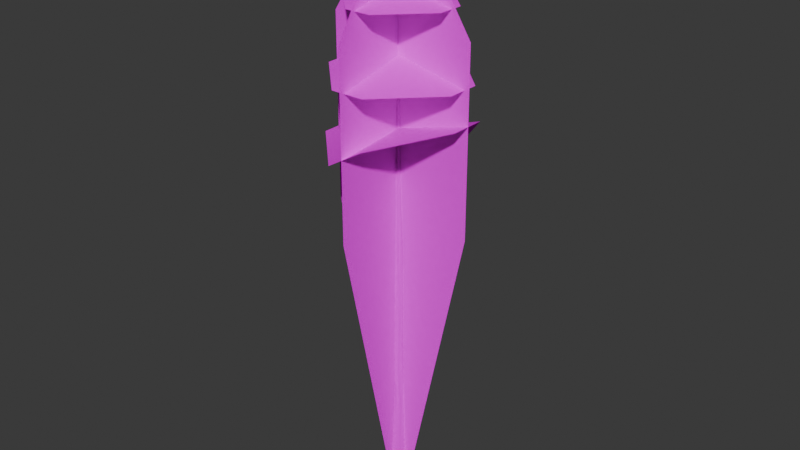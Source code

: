 # Source: tree_background_02.blend  (saved by Blender 5.2.44; exported with 4.5.12 LTS)
import bpy
from mathutils import Matrix  # noqa: F401  (used for matrix-valued properties, if any)

bpy.ops.wm.read_factory_settings(use_empty=True)
scene = bpy.context.scene
scene.name = 'Scene'

# ---- images (referenced by path relative to the original .blend; pixels are not part of the script)
import os
ASSET_DIR = os.environ.get("B2B_ASSET_DIR", "")  # directory of the original .blend (textures are referenced by path, not embedded)
HERE = os.path.dirname(os.path.abspath(__file__))  # packed textures are extracted next to this script under _unpacked/

def load_image(name, relpath, width, height, colorspace="sRGB"):
    """Load a texture the original file referenced (path relative to the .blend, or extracted next to this script)."""
    p = next((c for c in (os.path.join(HERE, relpath), os.path.join(ASSET_DIR, relpath)) if relpath and os.path.exists(c)), "")
    if p:
        img = bpy.data.images.load(p, check_existing=True)
        img.name = name
    else:  # same state as the original file: an image datablock whose file is absent (Cycles renders it pink)
        img = bpy.data.images.new(name, width, height)
        img.source = "FILE"
        img.filepath = "//" + (relpath or name)
    img.colorspace_settings.name = colorspace
    return img
img_base_color_png = load_image('base_color.png', 'textures/base_color.png', 1024, 1024, 'sRGB')
img_opacity_png = load_image('opacity.png', 'textures/opacity.png', 1024, 1024, 'sRGB')

# ---- materials (node trees are filled in below, after node groups)
mat_tree_background_02_material = bpy.data.materials.new('tree_background_02_material')
mat_tree_background_02_material.use_transparency_overlap = False
mat_tree_background_02_material.show_transparent_back = False
mat_tree_background_02_material.diffuse_color = (0.22, 0.35, 0.12, 1.0)
mat_tree_background_02_material.roughness = 1.0

# ---- material node trees
mat_tree_background_02_material.use_nodes = True; mat_tree_background_02_material.node_tree.nodes.clear()
_N = mat_tree_background_02_material.node_tree.nodes; _L = mat_tree_background_02_material.node_tree.links
n0 = _N.new('ShaderNodeBsdfPrincipled'); n0.name = 'Principled BSDF'; n0.location = (0, 300)
n0.inputs[2].default_value = 1.0
n0.inputs[10].default_value = 0.005
n0.inputs[13].default_value = 0.0
n1 = _N.new('ShaderNodeOutputMaterial'); n1.name = 'Material Output'; n1.location = (280, 300)
n2 = _N.new('ShaderNodeTexImage'); n2.name = 'Image Texture'; n2.location = (-480, 300)
n2.image = img_base_color_png
n3 = _N.new('ShaderNodeTexImage'); n3.name = 'Image Texture.001'; n3.location = (-480, 0)
n3.image = img_opacity_png
_L.new(n2.outputs[0], n0.inputs[0])
_L.new(n3.outputs[1], n0.inputs[4])
_L.new(n0.outputs[0], n1.inputs[0])
n1.is_active_output = True

# ---- world
world_world = bpy.data.worlds.new('World'); scene.world = world_world
world_world.use_nodes = True; world_world.node_tree.nodes.clear()
_N = world_world.node_tree.nodes; _L = world_world.node_tree.links
n0 = _N.new('ShaderNodeBackground'); n0.name = 'Background'; n0.location = (-200, 100)
n0.inputs[0].default_value = (0.05, 0.05, 0.05, 1.0)
n1 = _N.new('ShaderNodeOutputWorld'); n1.name = 'World Output'; n1.location = (200, 100)
_L.new(n0.outputs[0], n1.inputs[0])
n1.is_active_output = True
world_world.color = (0.2, 0.2, 0.2)

# ---- meshes
me_tree_background_02 = bpy.data.meshes.new('tree_background_02')
me_tree_background_02.from_pydata([(-0.6501, -2.998, 19.44), (0.07541, -0.01336, 20.11), (-2.909, -0.7388, 19.44), (3.06, -0.7388, 19.44), (0.8009, -2.998, 19.44), (-2.909, 0.7121, 19.44), (-0.6501, 2.971, 19.44), (0.8009, 2.971, 19.44), (0.07541, -0.01336, 20.11), (3.06, 0.7121, 19.44), (-0.7072, -3.233, 16.51), (0.07541, -0.01336, 17.23), (-3.144, -0.796, 16.51), (3.295, -0.796, 18.09), (0.858, -3.233, 17.44), (-3.144, 0.7692, 16.51), (-0.7072, 3.206, 15.86), (0.858, 3.206, 16.0), (0.07541, -0.01336, 17.23), (3.295, 0.7692, 18.09), (-0.4937, -2.354, 22.33), (0.07541, -0.01336, 22.85), (-2.266, -0.5825, 22.33), (2.416, -0.5825, 22.33), (0.6445, -2.354, 22.33), (-2.266, 0.5557, 22.33), (-0.4937, 2.328, 22.33), (0.6445, 2.328, 22.33), (0.07541, -0.01336, 22.85), (2.416, 0.5557, 22.33), (-0.04696, 0.2126, 4.618), (-0.2352, -0.01735, 4.416), (-0.1814, 0.04976, 5.77), (0.2569, -0.1272, 4.325), (0.2041, 0.138, 4.78), (0.2244, 0.05713, 5.603), (0.2041, 0.138, 4.78), (0.2529, 0.1758, 3.285), (-0.04696, 0.2126, 4.618), (0.2914, 0.1945, 2.254), (-0.06997, -0.1913, 8.347), (0.1631, -0.1624, 8.347), (0.05113, -0.1514, 11.85), (-0.2507, -0.2285, 2.227), (-0.0858, -0.3332, 2.266), (-0.2029, -0.2124, 3.251), (0.09312, -0.009288, 15.22), (0.01707, 0.1157, 15.22), (0.00108, 0.09167, 19.71), (-0.122, 0.1107, 19.71), (0.00108, 0.09167, 19.71), (0.01707, 0.1157, 15.22), (-0.08791, 0.0277, 15.22), (-0.0729, -0.01429, 19.71), (-0.07595, 0.0747, 23.26), (-0.07595, 0.0747, 23.26), (-0.122, 0.1107, 19.71), (-0.0778, -0.2087, 5.575), (0.1707, -0.2532, 3.026), (0.2914, 0.1945, 2.254), (0.3485, -0.3817, 0.0), (0.1345, 0.4877, 0.0), (-0.2601, 0.1685, 2.275), (-0.4593, -0.1783, 0.0), (0.2569, -0.1272, 4.325), (0.2529, 0.1758, 3.285), (-0.4593, -0.1783, 0.0), (-0.2507, -0.2285, 2.227), (-0.3188, -0.03644, 2.248), (0.3485, -0.3817, 0.0), (0.1488, -0.1962, 5.962), (-0.1814, 0.04976, 5.77), (0.02777, 0.1897, 5.968), (0.1345, 0.4877, 0.0), (-0.0778, -0.2087, 5.575), (-0.2601, 0.1685, 2.275), (-0.2243, 0.1306, 3.349), (0.1488, -0.1962, 5.962), (-0.1699, 0.02172, 8.347), (0.002056, 0.1816, 8.347), (0.2244, 0.05713, 5.603), (0.2081, 0.06761, 8.347), (0.1631, -0.1624, 8.347), (0.2081, 0.06761, 8.347), (0.02806, 0.1566, 11.85), (0.1921, 0.03563, 11.85), (-0.2243, 0.1306, 3.349), (-0.2719, -0.04428, 3.297), (-0.001972, -0.1204, 15.22), (0.002056, 0.1816, 8.347), (-0.1699, 0.02172, 8.347), (-0.116, -0.0193, 11.85), (0.02806, 0.1566, 11.85), (-0.06997, -0.1913, 8.347), (-0.08791, 0.0277, 15.22), (0.1921, 0.03563, 11.85), (0.05113, -0.1514, 11.85), (-0.2029, -0.2124, 3.251), (-3.203, 0.04174, 21.29), (-0.1868, 0.04174, 26.01), (0.2669, 0.04174, 26.01), (3.283, 0.04174, 21.29), (3.283, 0.04174, 13.36), (0.4349, 0.04173, 0.0), (-0.3548, 0.04173, 0.0), (-3.203, 0.04174, 13.36), (-0.06373, 3.283, 21.29), (-0.06373, 0.2671, 26.01), (-0.06373, -0.2059, 26.01), (-0.06373, -3.222, 21.29), (-0.06373, -3.222, 13.36), (-0.06373, -0.3739, 0.0), (-0.06373, 0.4351, 0.0), (-0.06373, 3.283, 13.36)], [], [(0, 1, 2), (3, 1, 4), (5, 1, 6), (7, 8, 9), (1, 5, 2), (1, 0, 4), (1, 3, 9), (8, 7, 6), (10, 11, 12), (13, 11, 14), (15, 11, 16), (17, 18, 19), (11, 15, 12), (11, 10, 14), (11, 13, 19), (18, 17, 16), (20, 21, 22), (23, 21, 24), (25, 21, 26), (27, 28, 29), (21, 25, 22), (21, 20, 24), (21, 23, 29), (28, 27, 26), (30, 31, 32), (33, 34, 35), (36, 37, 38), (38, 37, 39), (40, 41, 42), (43, 44, 45), (46, 47, 48), (49, 50, 51), (51, 52, 49), (53, 48, 54), (50, 49, 55), (56, 53, 54), (57, 45, 44), (57, 44, 58), (59, 60, 61), (62, 61, 63), (64, 57, 58), (34, 33, 65), (66, 44, 43), (67, 68, 63), (58, 69, 64), (35, 70, 33), (71, 72, 38), (73, 38, 39), (74, 32, 31), (38, 75, 76), (64, 77, 57), (68, 62, 63), (75, 38, 73), (72, 71, 78), (72, 78, 79), (80, 36, 38), (80, 38, 72), (81, 82, 70), (81, 70, 35), (65, 33, 60), (65, 60, 59), (72, 79, 83), (72, 83, 80), (77, 41, 40), (77, 40, 57), (83, 79, 84), (83, 84, 85), (86, 87, 31), (86, 31, 30), (46, 48, 53), (46, 53, 88), (89, 90, 91), (89, 91, 92), (32, 74, 93), (32, 93, 90), (92, 91, 94), (92, 94, 47), (82, 81, 95), (82, 95, 96), (53, 56, 94), (53, 94, 88), (91, 96, 88), (91, 88, 94), (97, 87, 68), (97, 68, 67), (93, 96, 91), (93, 91, 90), (46, 95, 92), (46, 92, 47), (87, 86, 62), (87, 62, 68), (44, 66, 69), (44, 69, 58), (87, 97, 74), (87, 74, 31), (96, 95, 46), (96, 46, 88), (105, 103, 104), (103, 105, 102), (102, 105, 98), (102, 98, 101), (101, 98, 99), (101, 99, 100), (111, 109, 110), (109, 111, 108), (108, 111, 112), (108, 112, 107), (107, 112, 106), (106, 112, 113)])
me_tree_background_02.polygons.foreach_set('use_smooth', [True] * 109)
_uv = me_tree_background_02.uv_layers.new(name='UVMap')
_uv.uv.foreach_set('vector', [0.5454, 0.2378, 0.5569, 0.1905, 0.5095, 0.202, 0.6042, 0.202, 0.5569, 0.1905, 0.5684, 0.2378, 0.5095, 0.179, 0.5569, 0.1905, 0.5454, 0.1431, 0.5684, 0.1431, 0.5569, 0.1905, 0.6042, 0.179, 0.5569, 0.1905, 0.5095, 0.179, 0.5095, 0.202, 0.5569, 0.1905, 0.5454, 0.2378, 0.5684, 0.2378, 0.5569, 0.1905, 0.6042, 0.202, 0.6042, 0.179, 0.5569, 0.1905, 0.5684, 0.1431, 0.5454, 0.1431, 0.5454, 0.2378, 0.5569, 0.1905, 0.5095, 0.202, 0.6042, 0.202, 0.5569, 0.1905, 0.5684, 0.2378, 0.5095, 0.179, 0.5569, 0.1905, 0.5454, 0.1431, 0.5684, 0.1431, 0.5569, 0.1905, 0.6042, 0.179, 0.5569, 0.1905, 0.5095, 0.179, 0.5095, 0.202, 0.5569, 0.1905, 0.5454, 0.2378, 0.5684, 0.2378, 0.5569, 0.1905, 0.6042, 0.202, 0.6042, 0.179, 0.5569, 0.1905, 0.5684, 0.1431, 0.5454, 0.1431, 0.5454, 0.2378, 0.5569, 0.1905, 0.5095, 0.202, 0.6042, 0.202, 0.5569, 0.1905, 0.5684, 0.2378, 0.5095, 0.179, 0.5569, 0.1905, 0.5454, 0.1431, 0.5684, 0.1431, 0.5569, 0.1905, 0.6042, 0.179, 0.5569, 0.1905, 0.5095, 0.179, 0.5095, 0.202, 0.5569, 0.1905, 0.5454, 0.2378, 0.5684, 0.2378, 0.5569, 0.1905, 0.6042, 0.202, 0.6042, 0.179, 0.5569, 0.1905, 0.5684, 0.1431, 0.5454, 0.1431, 0.973, 0.2964, 0.9694, 0.2996, 0.9704, 0.2783, 0.9676, 0.301, 0.9718, 0.2939, 0.9705, 0.281, 0.9724, 0.2939, 0.9731, 0.3174, 0.9684, 0.2964, 0.9684, 0.2964, 0.9731, 0.3174, 0.9737, 0.3336, 0.9681, 0.2379, 0.9717, 0.2379, 0.97, 0.1828, 0.9652, 0.334, 0.9678, 0.3334, 0.966, 0.3179, 0.9695, 0.13, 0.9714, 0.13, 0.9711, 0.05939, 0.9673, 0.05939, 0.9692, 0.05939, 0.9694, 0.13, 0.9694, 0.13, 0.9678, 0.13, 0.9673, 0.05939, 0.9694, 0.05939, 0.9711, 0.05939, 0.9708, 0.003608, 0.9692, 0.05939, 0.9673, 0.05939, 0.968, 0.003608, 0.9714, 0.05939, 0.9694, 0.05939, 0.9708, 0.003608, 0.968, 0.2814, 0.966, 0.3179, 0.9678, 0.3334, 0.968, 0.2814, 0.9678, 0.3334, 0.9719, 0.3214, 0.9727, 0.3336, 0.9636, 0.3679, 0.9773, 0.3679, 0.9723, 0.3332, 0.9773, 0.3679, 0.9668, 0.3678, 0.9732, 0.301, 0.968, 0.2814, 0.9719, 0.3214, 0.9718, 0.2939, 0.9676, 0.301, 0.9724, 0.3174, 0.962, 0.3678, 0.9678, 0.3334, 0.9652, 0.334, 0.966, 0.334, 0.9691, 0.3337, 0.9668, 0.3678, 0.9719, 0.3214, 0.9746, 0.3679, 0.9732, 0.301, 0.9705, 0.281, 0.9665, 0.2753, 0.9676, 0.301, 0.9663, 0.2783, 0.9696, 0.2752, 0.9684, 0.2964, 0.9713, 0.3679, 0.9684, 0.2964, 0.9737, 0.3336, 0.9663, 0.2814, 0.9704, 0.2783, 0.9694, 0.2996, 0.9684, 0.2964, 0.9651, 0.3332, 0.9656, 0.3164, 0.9732, 0.301, 0.9715, 0.2753, 0.968, 0.2814, 0.9691, 0.3337, 0.9723, 0.3332, 0.9668, 0.3678, 0.9651, 0.3332, 0.9684, 0.2964, 0.9713, 0.3679, 0.9696, 0.2752, 0.9663, 0.2783, 0.9665, 0.2379, 0.9696, 0.2752, 0.9665, 0.2379, 0.9692, 0.2379, 0.9727, 0.281, 0.9724, 0.2939, 0.9684, 0.2964, 0.9727, 0.281, 0.9684, 0.2964, 0.9696, 0.2752, 0.9707, 0.2379, 0.9671, 0.2379, 0.9665, 0.2753, 0.9707, 0.2379, 0.9665, 0.2753, 0.9705, 0.281, 0.9724, 0.3174, 0.9676, 0.301, 0.9636, 0.3679, 0.9724, 0.3174, 0.9636, 0.3679, 0.9727, 0.3336, 0.9696, 0.2752, 0.9692, 0.2379, 0.9724, 0.2379, 0.9696, 0.2752, 0.9724, 0.2379, 0.9727, 0.281, 0.9715, 0.2753, 0.9717, 0.2379, 0.9681, 0.2379, 0.9715, 0.2753, 0.9681, 0.2379, 0.968, 0.2814, 0.9724, 0.2379, 0.9692, 0.2379, 0.9696, 0.1828, 0.9724, 0.2379, 0.9696, 0.1828, 0.9722, 0.1828, 0.9717, 0.3164, 0.9689, 0.3172, 0.9694, 0.2996, 0.9717, 0.3164, 0.9694, 0.2996, 0.973, 0.2964, 0.9695, 0.13, 0.9711, 0.05939, 0.9694, 0.05939, 0.9695, 0.13, 0.9694, 0.05939, 0.9677, 0.13, 0.9725, 0.2379, 0.97, 0.2379, 0.9693, 0.1828, 0.9725, 0.2379, 0.9693, 0.1828, 0.9721, 0.1828, 0.9704, 0.2783, 0.9663, 0.2814, 0.9666, 0.2379, 0.9704, 0.2783, 0.9666, 0.2379, 0.97, 0.2379, 0.9721, 0.1828, 0.9693, 0.1828, 0.9701, 0.13, 0.9721, 0.1828, 0.9701, 0.13, 0.9714, 0.13, 0.9671, 0.2379, 0.9707, 0.2379, 0.9702, 0.1828, 0.9671, 0.2379, 0.9702, 0.1828, 0.9672, 0.1828, 0.9694, 0.05939, 0.9714, 0.05939, 0.9701, 0.13, 0.9694, 0.05939, 0.9701, 0.13, 0.9677, 0.13, 0.9693, 0.1828, 0.9672, 0.1828, 0.9677, 0.13, 0.9693, 0.1828, 0.9677, 0.13, 0.9701, 0.13, 0.9663, 0.3179, 0.9689, 0.3172, 0.9691, 0.3337, 0.9663, 0.3179, 0.9691, 0.3337, 0.966, 0.334, 0.9666, 0.2379, 0.9672, 0.1828, 0.9693, 0.1828, 0.9666, 0.2379, 0.9693, 0.1828, 0.97, 0.2379, 0.9695, 0.13, 0.9702, 0.1828, 0.9721, 0.1828, 0.9695, 0.13, 0.9721, 0.1828, 0.9714, 0.13, 0.9689, 0.3172, 0.9717, 0.3164, 0.9723, 0.3332, 0.9689, 0.3172, 0.9723, 0.3332, 0.9691, 0.3337, 0.9678, 0.3334, 0.962, 0.3678, 0.9746, 0.3679, 0.9678, 0.3334, 0.9746, 0.3679, 0.9719, 0.3214, 0.9689, 0.3172, 0.9663, 0.3179, 0.9663, 0.2814, 0.9689, 0.3172, 0.9663, 0.2814, 0.9694, 0.2996, 0.9672, 0.1828, 0.9702, 0.1828, 0.9695, 0.13, 0.9672, 0.1828, 0.9695, 0.13, 0.9677, 0.13, 0.1259, 0.2411, 0.1955, 0.4971, 0.1804, 0.4971, 0.1955, 0.4971, 0.1259, 0.2411, 0.25, 0.2411, 0.25, 0.2411, 0.1259, 0.2411, 0.1259, 0.08916, 0.25, 0.2411, 0.1259, 0.08916, 0.25, 0.08916, 0.25, 0.08916, 0.1259, 0.08916, 0.1836, -0.001459, 0.25, 0.08916, 0.1836, -0.001459, 0.1923, -0.001459, 0.1949, 0.4971, 0.2494, 0.08916, 0.2494, 0.2411, 0.2494, 0.08916, 0.1949, 0.4971, 0.1917, -0.001459, 0.1917, -0.001459, 0.1949, 0.4971, 0.1794, 0.4971, 0.1917, -0.001459, 0.1794, 0.4971, 0.1826, -0.001459, 0.1826, -0.001459, 0.1794, 0.4971, 0.125, 0.08916, 0.125, 0.08916, 0.1794, 0.4971, 0.125, 0.2411])
me_tree_background_02.materials.append(mat_tree_background_02_material)
me_tree_background_02.update()
me_tree_background_02.normals_split_custom_set([tuple(v) for v in zip(*[iter([-0.07603, -0.1987, 0.9771, -1.135e-05, -2.882e-05, 1.0, -0.1987, -0.07603, 0.9771, 0.1987, -0.07603, 0.9771, -1.135e-05, -2.882e-05, 1.0, 0.07603, -0.1987, 0.9771, -0.1987, 0.07603, 0.9771, -1.135e-05, -2.882e-05, 1.0, -0.07609, 0.1987, 0.9771, 0.07603, 0.1987, 0.9771, 4.262e-05, 5.636e-05, 1.0, 0.1987, 0.07609, 0.9771, -1.135e-05, -2.882e-05, 1.0, -0.1987, 0.07603, 0.9771, -0.1987, -0.07603, 0.9771, -1.135e-05, -2.882e-05, 1.0, -0.07603, -0.1987, 0.9771, 0.07603, -0.1987, 0.9771, -1.135e-05, -2.882e-05, 1.0, 0.1987, -0.07603, 0.9771, 0.1987, 0.076, 0.9771, 4.262e-05, 5.636e-05, 1.0, 0.07603, 0.1987, 0.9771, -0.076, 0.1987, 0.9771, -0.3627, -0.1174, 0.9245, -0.2489, 0.1346, 0.9591, -0.1987, -0.07603, 0.9771, -0.2593, -0.0001536, 0.9658, -0.2489, 0.1346, 0.9591, -0.402, -0.03836, 0.9148, -0.1752, 0.1665, 0.9703, -0.2489, 0.1346, 0.9591, -0.09593, 0.369, 0.9244, -0.1813, 0.3894, 0.9031, -0.2489, 0.1347, 0.9591, -0.2947, 0.175, 0.9394, -0.2489, 0.1346, 0.9591, -0.1752, 0.1665, 0.9703, -0.1987, -0.07603, 0.9771, -0.2489, 0.1346, 0.9591, -0.3627, -0.1174, 0.9245, -0.402, -0.03836, 0.9148, -0.2489, 0.1346, 0.9591, -0.2593, -0.0001536, 0.9658, -0.2946, 0.1748, 0.9395, -0.2489, 0.1347, 0.9591, -0.1813, 0.3894, 0.9031, -0.09593, 0.369, 0.9244, -0.07603, -0.1987, 0.9771, -1.134e-05, -2.8e-05, 1.0, -0.1987, -0.07603, 0.9771, 0.1987, -0.07603, 0.9771, -1.134e-05, -2.8e-05, 1.0, 0.07603, -0.1987, 0.9771, -0.1987, 0.07603, 0.9771, -1.134e-05, -2.8e-05, 1.0, -0.07609, 0.1987, 0.9771, 0.07603, 0.1987, 0.9771, 4.226e-05, 5.6e-05, 1.0, 0.1987, 0.07609, 0.9771, -1.134e-05, -2.8e-05, 1.0, -0.1987, 0.07603, 0.9771, -0.1987, -0.07603, 0.9771, -1.134e-05, -2.8e-05, 1.0, -0.07603, -0.1987, 0.9771, 0.07603, -0.1987, 0.9771, -1.134e-05, -2.8e-05, 1.0, 0.1987, -0.07603, 0.9771, 0.1987, 0.076, 0.9771, 4.226e-05, 5.6e-05, 1.0, 0.07603, 0.1987, 0.9771, -0.076, 0.1987, 0.9771, -0.2387, 0.9691, 0.06169, -0.9905, 0.1356, 0.02308, -0.9651, 0.2595, 0.03374, 0.8879, -0.4599, 0.00926, 0.7594, 0.6501, -0.02735, 0.9185, 0.3936, 0.03834, 0.7594, 0.65, -0.02738, 0.7592, 0.6497, 0.03894, -0.2387, 0.9691, 0.06165, -0.2387, 0.9691, 0.06165, 0.7592, 0.6497, 0.03894, 0.8365, 0.5468, 0.03589, -0.4571, -0.8894, 0.006483, 0.532, -0.8467, -0.008312, 0.1327, -0.9909, 0.02168, -0.7893, -0.6008, 0.1267, -0.2761, -0.961, 0.01337, -0.7736, -0.6295, 0.07273, 0.9955, -0.01757, 0.09341, 0.1643, 0.9864, -0.003287, 0.9221, 0.3849, 0.03959, -0.7812, 0.6242, 0.01071, 0.9221, 0.3849, 0.03954, 0.1642, 0.9864, -0.003232, 0.1642, 0.9864, -0.003232, -0.9855, 0.1693, -0.01113, -0.7812, 0.6242, 0.01071, -0.1132, -0.9934, 0.0169, 0.9221, 0.3849, 0.03959, -0.00474, 0.001929, 1.0, 0.9221, 0.3849, 0.03954, -0.7812, 0.6242, 0.01071, -0.00476, 0.001868, 1.0, -0.7813, 0.6241, 0.01071, -0.1132, -0.9934, 0.0169, -0.00474, 0.001929, 1.0, -0.4461, -0.8944, 0.0322, -0.7736, -0.6295, 0.07273, -0.2761, -0.961, 0.01337, -0.4461, -0.8944, 0.0322, -0.2761, -0.961, 0.01337, 0.3213, -0.947, 0.002949, 0.8365, 0.5468, 0.03589, 0.7214, -0.6902, 0.05607, 0.2213, 0.9744, 0.04, -0.7594, 0.6484, 0.0529, 0.2211, 0.9744, 0.0399, -0.9373, -0.3445, 0.05199, 0.888, -0.4598, 0.009274, -0.4461, -0.8944, 0.0322, 0.3213, -0.947, 0.002949, 0.7594, 0.6501, -0.02735, 0.8879, -0.4599, 0.00926, 0.7591, 0.6498, 0.03889, -0.9373, -0.3445, 0.052, -0.2761, -0.961, 0.01337, -0.7893, -0.6008, 0.1267, -0.7894, -0.6007, 0.1268, -0.9921, -0.1054, 0.06753, -0.9373, -0.3445, 0.05199, 0.3213, -0.947, 0.002949, 0.7214, -0.6902, 0.0561, 0.888, -0.4598, 0.009274, 0.9185, 0.3936, 0.03834, 0.6255, -0.7795, 0.03451, 0.8879, -0.4599, 0.00926, -0.9652, 0.2594, 0.03367, -0.03545, 0.9989, 0.02981, -0.2387, 0.9691, 0.06165, 0.2211, 0.9744, 0.03994, -0.2387, 0.9691, 0.06165, 0.8365, 0.5468, 0.03589, -0.446, -0.8945, 0.03221, -0.9651, 0.2595, 0.03374, -0.9905, 0.1356, 0.02308, -0.2387, 0.9691, 0.06165, -0.7593, 0.6486, 0.05287, -0.8203, 0.5657, 0.08438, 0.888, -0.4598, 0.009274, 0.6256, -0.7794, 0.03454, -0.4461, -0.8944, 0.0322, -0.9921, -0.1054, 0.06753, -0.7594, 0.6484, 0.0529, -0.9373, -0.3445, 0.05199, -0.7593, 0.6486, 0.05287, -0.2387, 0.9691, 0.06165, 0.2211, 0.9744, 0.03994, -0.03545, 0.9989, 0.02981, -0.9652, 0.2594, 0.03367, -0.989, 0.1454, 0.02553, -0.03545, 0.9989, 0.02981, -0.989, 0.1454, 0.02553, -0.1464, 0.9891, 0.01543, 0.9185, 0.3936, 0.03833, 0.7594, 0.65, -0.02738, -0.2387, 0.9691, 0.06165, 0.9185, 0.3936, 0.03833, -0.2387, 0.9691, 0.06165, -0.03545, 0.9989, 0.02981, 0.8932, 0.4493, 0.01931, 0.532, -0.8467, -0.008318, 0.6255, -0.7795, 0.03451, 0.8932, 0.4493, 0.01931, 0.6255, -0.7795, 0.03451, 0.9185, 0.3936, 0.03834, 0.7591, 0.6498, 0.03889, 0.8879, -0.4599, 0.00926, 0.7214, -0.6902, 0.05607, 0.7591, 0.6498, 0.03889, 0.7214, -0.6902, 0.05607, 0.8365, 0.5468, 0.03589, -0.03545, 0.9989, 0.02981, -0.1464, 0.9891, 0.01543, 0.8932, 0.4492, 0.0193, -0.03545, 0.9989, 0.02981, 0.8932, 0.4492, 0.0193, 0.9185, 0.3936, 0.03833, 0.6256, -0.7794, 0.03454, 0.532, -0.8467, -0.008312, -0.4571, -0.8894, 0.006483, 0.6256, -0.7794, 0.03454, -0.4571, -0.8894, 0.006483, -0.4461, -0.8944, 0.0322, 0.8932, 0.4492, 0.0193, -0.1464, 0.9891, 0.01543, -0.1208, 0.9925, 0.01827, 0.8932, 0.4492, 0.0193, -0.1208, 0.9925, 0.01827, 0.9894, 0.1442, 0.01838, -0.8204, 0.5656, 0.08438, -0.9963, -0.03631, 0.07841, -0.9905, 0.1356, 0.02308, -0.8204, 0.5656, 0.08438, -0.9905, 0.1356, 0.02308, -0.2387, 0.9691, 0.06169, 0.9955, -0.01757, 0.09341, 0.9221, 0.3849, 0.03959, -0.1132, -0.9934, 0.0169, 0.9955, -0.01757, 0.09341, -0.1132, -0.9934, 0.0169, -0.09033, -0.9958, 0.01608, -0.1465, 0.9891, 0.01569, -0.989, 0.1455, 0.02552, -0.9941, -0.106, 0.02189, -0.1465, 0.9891, 0.01569, -0.9941, -0.106, 0.02189, -0.1208, 0.9925, 0.01827, -0.9651, 0.2595, 0.03374, -0.446, -0.8945, 0.03221, -0.4571, -0.8894, 0.006456, -0.9651, 0.2595, 0.03374, -0.4571, -0.8894, 0.006456, -0.989, 0.1455, 0.02552, -0.1208, 0.9925, 0.01827, -0.9941, -0.106, 0.02189, -0.9855, 0.1694, -0.01114, -0.1208, 0.9925, 0.01827, -0.9855, 0.1694, -0.01114, 0.1643, 0.9864, -0.003287, 0.532, -0.8467, -0.008318, 0.8932, 0.4493, 0.01931, 0.9894, 0.1442, 0.01836, 0.532, -0.8467, -0.008318, 0.9894, 0.1442, 0.01836, 0.1327, -0.9909, 0.02165, -0.1132, -0.9934, 0.0169, -0.7813, 0.6241, 0.01071, -0.9855, 0.1694, -0.01114, -0.1132, -0.9934, 0.0169, -0.9855, 0.1694, -0.01114, -0.09033, -0.9958, 0.01608, -0.9941, -0.106, 0.02189, 0.1327, -0.9909, 0.02165, -0.09033, -0.9958, 0.01608, -0.9941, -0.106, 0.02189, -0.09033, -0.9958, 0.01608, -0.9855, 0.1694, -0.01114, -0.7737, -0.6294, 0.07275, -0.9963, -0.03631, 0.07841, -0.9921, -0.1054, 0.06753, -0.7737, -0.6294, 0.07275, -0.9921, -0.1054, 0.06753, -0.7894, -0.6007, 0.1268, -0.4571, -0.8894, 0.006456, 0.1327, -0.9909, 0.02165, -0.9941, -0.106, 0.02189, -0.4571, -0.8894, 0.006456, -0.9941, -0.106, 0.02189, -0.989, 0.1455, 0.02552, 0.9955, -0.01757, 0.09341, 0.9894, 0.1442, 0.01836, -0.1208, 0.9925, 0.01827, 0.9955, -0.01757, 0.09341, -0.1208, 0.9925, 0.01827, 0.1643, 0.9864, -0.003287, -0.9963, -0.03631, 0.07841, -0.8204, 0.5656, 0.08438, -0.7594, 0.6484, 0.0529, -0.9963, -0.03631, 0.07841, -0.7594, 0.6484, 0.0529, -0.9921, -0.1054, 0.06753, -0.2761, -0.961, 0.01337, -0.9373, -0.3445, 0.052, 0.7214, -0.6902, 0.0561, -0.2761, -0.961, 0.01337, 0.7214, -0.6902, 0.0561, 0.3213, -0.947, 0.002949, -0.9963, -0.03631, 0.07841, -0.7737, -0.6294, 0.07275, -0.446, -0.8945, 0.03221, -0.9963, -0.03631, 0.07841, -0.446, -0.8945, 0.03221, -0.9905, 0.1356, 0.02308, 0.1327, -0.9909, 0.02165, 0.9894, 0.1442, 0.01836, 0.9955, -0.01757, 0.09341, 0.1327, -0.9909, 0.02165, 0.9955, -0.01757, 0.09341, -0.09033, -0.9958, 0.01608, 0.0, 1.0, -3.029e-07, 0.0, 1.0, -3.017e-07, 0.0, 1.0, -3.016e-07, 0.0, 1.0, -3.017e-07, 0.0, 1.0, -3.029e-07, 0.0, 1.0, -3.032e-07, 0.0, 1.0, -3.032e-07, 0.0, 1.0, -3.029e-07, 0.0, 1.0, -3.036e-07, 0.0, 1.0, -3.032e-07, 0.0, 1.0, -3.036e-07, 0.0, 1.0, -3.041e-07, 0.0, 1.0, -3.041e-07, 0.0, 1.0, -3.036e-07, 0.0, 1.0, -3.068e-07, 0.0, 1.0, -3.041e-07, 0.0, 1.0, -3.068e-07, 0.0, 1.0, -3.126e-07, 1.0, -2.284e-10, 0.0, 1.0, -2.728e-10, 0.0, 1.0, -5.28e-09, 0.0, 1.0, -2.728e-10, 0.0, 1.0, -2.284e-10, 0.0, 1.0, 0.0, 0.0, 1.0, 0.0, 0.0, 1.0, -2.284e-10, 0.0, 1.0, 2.284e-10, 0.0, 1.0, 0.0, 0.0, 1.0, 2.284e-10, 0.0, 1.0, 0.0, 0.0, 1.0, 0.0, 0.0, 1.0, 2.284e-10, 0.0, 1.0, 2.728e-10, 0.0, 1.0, 2.728e-10, 0.0, 1.0, 2.284e-10, 0.0, 1.0, 5.28e-09, 0.0])] * 3)])

# ---- objects
ob_tree_background_02 = bpy.data.objects.new('tree_background_02', me_tree_background_02)

# ---- transforms, parenting, visibility, modifiers, constraints
ob_tree_background_02.location = (0.0, 0.0, 0.0)

# ---- collection membership
scene.collection.objects.link(ob_tree_background_02)

# ---- scene / render settings (as saved in the file)
scene.frame_start = 1; scene.frame_end = 250; scene.frame_set(1)
scene.render.engine = 'BLENDER_EEVEE_NEXT'
scene.render.bake_bias = 0.0
scene.render.bake_samples = 0
scene.render.compositor_device = 'GPU'
scene.eevee.use_volume_custom_range = False
scene.eevee.fast_gi_thickness_near = 0.1
scene.eevee.fast_gi_thickness_far = 0.0
scene.eevee.ray_tracing_options.screen_trace_thickness = 0.1
bpy.context.view_layer.update()

# ---- added for rendering (the .blend has no active camera and no usable light): camera, sun
cam_auto = bpy.data.cameras.new('AutoCamera')
cam_auto.lens = 50.0
cam_auto.sensor_width = 36.0
cam_auto.clip_end = 1000.0
ob_auto_camera = bpy.data.objects.new('AutoCamera', cam_auto)
scene.collection.objects.link(ob_auto_camera)
ob_auto_camera.location = (25.5756, -30.6103, 33.4304)
ob_auto_camera.rotation_euler = (1.09748, -7.21219e-08, 0.694738)
scene.camera = ob_auto_camera
light_auto_sun = bpy.data.lights.new('AutoSun', 'SUN')
light_auto_sun.energy = 3.0
light_auto_sun.angle = 0.0523599
ob_auto_sun = bpy.data.objects.new('AutoSun', light_auto_sun)
scene.collection.objects.link(ob_auto_sun)
ob_auto_sun.rotation_euler = (0.872665, 0.174533, 0.523599)
bpy.context.view_layer.update()
